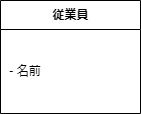

The diagram above was exported from draw.io. Its source (the exported page's mxGraphModel, read from the mxfile embedded in the PNG):
<mxGraphModel dx="699" dy="549" grid="1" gridSize="10" guides="1" tooltips="1" connect="1" arrows="1" fold="1" page="1" pageScale="1" pageWidth="827" pageHeight="1169" math="0" shadow="0">
  <root>
    <mxCell id="0" />
    <mxCell id="1" parent="0" />
    <mxCell id="3" value="従業員" style="swimlane;fontStyle=1;align=center;verticalAlign=middle;childLayout=stackLayout;horizontal=1;startSize=29;horizontalStack=0;resizeParent=1;resizeParentMax=0;resizeLast=0;collapsible=0;marginBottom=0;html=1;" vertex="1" parent="1">
      <mxGeometry x="140" y="210" width="140" height="113" as="geometry" />
    </mxCell>
    <mxCell id="4" value="&amp;nbsp;- 名前" style="text;html=1;strokeColor=none;fillColor=none;align=left;verticalAlign=middle;spacingLeft=4;spacingRight=4;overflow=hidden;rotatable=0;points=[[0,0.5],[1,0.5]];portConstraint=eastwest;" vertex="1" parent="3">
      <mxGeometry y="29" width="140" height="84" as="geometry" />
    </mxCell>
  </root>
</mxGraphModel>